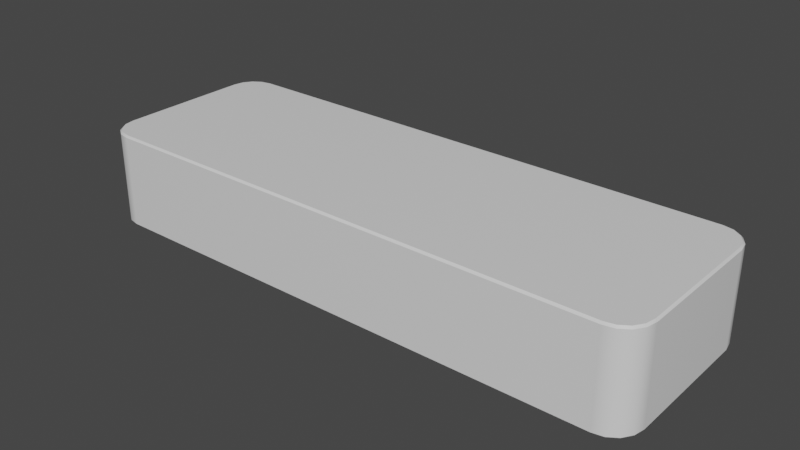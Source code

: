 # Source: 2x6x1_Solid.blend  (saved by Blender 2.91.10; exported with 4.5.12 LTS)
import bpy
from mathutils import Matrix  # noqa: F401  (used for matrix-valued properties, if any)

bpy.ops.wm.read_factory_settings(use_empty=True)
scene = bpy.context.scene
scene.name = 'Scene'

# ---- collections
col_collection = bpy.data.collections.new('Collection'); scene.collection.children.link(col_collection)

# ---- materials (node trees are filled in below, after node groups)
mat_material_002 = bpy.data.materials.new('Material.002')
mat_material_002.alpha_threshold = 0.0
mat_material_002.use_transparent_shadow = False
mat_material_002.line_color = (0.0, 0.0, 0.0, 1.0)

# ---- material node trees
mat_material_002.use_nodes = True; mat_material_002.node_tree.nodes.clear()
_N = mat_material_002.node_tree.nodes; _L = mat_material_002.node_tree.links
n0 = _N.new('ShaderNodeOutputMaterial'); n0.name = 'Material Output'; n0.location = (300, 300)
n1 = _N.new('ShaderNodeBsdfPrincipled'); n1.name = 'Principled BSDF'; n1.location = (10, 300)
n1.distribution = 'GGX'
n1.subsurface_method = 'BURLEY'
n1.inputs[2].default_value = 0.4
n1.inputs[3].default_value = 1.45
n1.inputs[27].default_value = (0.0, 0.0, 0.0, 1.0)
n1.inputs[28].default_value = 1.0
_L.new(n1.outputs[0], n0.inputs[0])
n0.is_active_output = True

# ---- world
world_world = bpy.data.worlds.new('World'); scene.world = world_world
world_world.use_nodes = True; world_world.node_tree.nodes.clear()
_N = world_world.node_tree.nodes; _L = world_world.node_tree.links
n0 = _N.new('ShaderNodeOutputWorld'); n0.name = 'World Output'; n0.location = (300, 300)
n1 = _N.new('ShaderNodeBackground'); n1.name = 'Background'; n1.location = (10, 300)
n1.inputs[0].default_value = (0.05088, 0.05088, 0.05088, 1.0)
_L.new(n1.outputs[0], n0.inputs[0])
n0.is_active_output = True
world_world.color = (0.05088, 0.05088, 0.05088)
world_world.use_sun_shadow = False
world_world.sun_shadow_jitter_overblur = 0.0

# ---- meshes
me_cube_002 = bpy.data.meshes.new('Cube.002')
me_cube_002.from_pydata([(2.98, 0.7019, 1.0), (3.0, 0.7039, 0.98), (2.702, 0.98, 1.0), (2.704, 1.0, 0.98), (2.959, 0.8094, 1.0), (2.977, 0.8172, 0.98), (2.899, 0.8989, 1.0), (2.913, 0.9133, 0.98), (2.809, 0.9586, 1.0), (2.817, 0.9775, 0.98), (2.702, -0.98, 1.0), (2.704, -1.0, 0.98), (2.98, -0.7019, 1.0), (3.0, -0.7039, 0.98), (2.809, -0.9586, 1.0), (2.817, -0.9775, 0.98), (2.899, -0.8989, 1.0), (2.913, -0.9133, 0.98), (2.959, -0.8094, 1.0), (2.977, -0.8172, 0.98), (-2.702, 0.98, 1.0), (-2.704, 1.0, 0.98), (-2.98, 0.7019, 1.0), (-3.0, 0.7039, 0.98), (-2.809, 0.9586, 1.0), (-2.817, 0.9775, 0.98), (-2.899, 0.8989, 1.0), (-2.913, 0.9133, 0.98), (-2.959, 0.8094, 1.0), (-2.977, 0.8172, 0.98), (-2.98, -0.7019, 1.0), (-3.0, -0.7039, 0.98), (-2.702, -0.98, 1.0), (-2.704, -1.0, 0.98), (-2.959, -0.8094, 1.0), (-2.977, -0.8172, 0.98), (-2.899, -0.8989, 1.0), (-2.913, -0.9133, 0.98), (-2.809, -0.9586, 1.0), (-2.817, -0.9775, 0.98), (2.702, 0.98, 0.0), (2.704, 1.0, 0.02), (3.0, 0.7039, 0.02), (2.98, 0.7019, 0.0), (2.809, 0.9586, 0.0), (2.817, 0.9775, 0.02), (2.899, 0.8989, 0.0), (2.913, 0.9133, 0.02), (2.959, 0.8094, 0.0), (2.977, 0.8172, 0.02), (2.98, -0.7019, 0.0), (3.0, -0.7039, 0.02), (2.704, -1.0, 0.02), (2.702, -0.98, 0.0), (2.959, -0.8094, 0.0), (2.977, -0.8172, 0.02), (2.899, -0.8989, 0.0), (2.913, -0.9133, 0.02), (2.809, -0.9586, 0.0), (2.817, -0.9775, 0.02), (-2.98, 0.7019, 0.0), (-3.0, 0.7039, 0.02), (-2.704, 1.0, 0.02), (-2.702, 0.98, 0.0), (-2.959, 0.8094, 0.0), (-2.977, 0.8172, 0.02), (-2.899, 0.8989, 0.0), (-2.913, 0.9133, 0.02), (-2.809, 0.9586, 0.0), (-2.817, 0.9775, 0.02), (-2.702, -0.98, 0.0), (-2.704, -1.0, 0.02), (-3.0, -0.7039, 0.02), (-2.98, -0.7019, 0.0), (-2.817, -0.9775, 0.02), (-2.809, -0.9586, 0.0), (-2.913, -0.9133, 0.02), (-2.899, -0.8989, 0.0), (-2.977, -0.8172, 0.02), (-2.959, -0.8094, 0.0)], [], [(62, 21, 3, 41), (71, 33, 39, 74), (11, 52, 59, 15), (60, 64, 66, 68, 63, 40, 44, 46, 48, 43, 50, 54, 56, 58, 53, 70, 75, 77, 79, 73), (0, 4, 6, 8, 2, 20, 24, 26, 28, 22, 30, 34, 36, 38, 32, 10, 14, 16, 18, 12), (7, 47, 45, 9), (5, 49, 47, 7), (52, 11, 33, 71), (1, 42, 49, 5), (76, 37, 35, 78), (78, 35, 31, 72), (17, 57, 55, 19), (15, 59, 57, 17), (27, 67, 65, 29), (29, 65, 61, 23), (72, 31, 23, 61), (25, 69, 67, 27), (74, 39, 37, 76), (21, 62, 69, 25), (19, 55, 51, 13), (4, 0, 1, 5), (6, 4, 5, 7), (8, 6, 7, 9), (2, 8, 9, 3), (32, 38, 39, 33), (38, 36, 37, 39), (36, 34, 35, 37), (34, 30, 31, 35), (14, 10, 11, 15), (16, 14, 15, 17), (18, 16, 17, 19), (12, 18, 19, 13), (24, 20, 21, 25), (26, 24, 25, 27), (28, 26, 27, 29), (22, 28, 29, 23), (20, 2, 3, 21), (0, 12, 13, 1), (23, 31, 30, 22), (33, 11, 10, 32), (42, 1, 13, 51), (43, 48, 49, 42), (48, 46, 47, 49), (46, 44, 45, 47), (44, 40, 41, 45), (75, 70, 71, 74), (77, 75, 74, 76), (79, 77, 76, 78), (73, 79, 78, 72), (53, 58, 59, 52), (58, 56, 57, 59), (56, 54, 55, 57), (54, 50, 51, 55), (63, 68, 69, 62), (68, 66, 67, 69), (66, 64, 65, 67), (64, 60, 61, 65), (40, 63, 62, 41), (50, 43, 42, 51), (72, 61, 60, 73), (52, 71, 70, 53), (9, 45, 41, 3)])
me_cube_002.polygons.foreach_set('use_smooth', [0, 1, 1, 1, 1, 1, 1, 0, 1, 1, 1, 1, 1, 1, 1, 0, 1, 1, 1, 1, 1, 1, 1, 1, 1, 1, 1, 1, 1, 1, 1, 1, 1, 1, 1, 1, 1, 1, 1, 1, 0, 1, 1, 1, 1, 1, 1, 1, 1, 1, 1, 1, 1, 1, 1, 1, 1, 1, 1, 1, 1, 1])
_k = set([(0, 4), (0, 12), (1, 5), (1, 13), (2, 8), (2, 20), (3, 9), (3, 21), (4, 6), (5, 7), (6, 8), (7, 9), (10, 14), (10, 32), (11, 15), (11, 33), (12, 18), (13, 19), (14, 16), (15, 17), (16, 18), (17, 19), (20, 24), (21, 25), (22, 28), (22, 30), (23, 29), (23, 31), (24, 26), (25, 27), (26, 28), (27, 29), (30, 34), (31, 35), (32, 38), (33, 39), (34, 36), (35, 37), (36, 38), (37, 39), (40, 44), (40, 63), (41, 45), (41, 62), (42, 49), (42, 51), (43, 48), (43, 50), (44, 46), (45, 47), (46, 48), (47, 49), (50, 54), (51, 55), (52, 59), (52, 71), (53, 58), (53, 70), (54, 56), (55, 57), (56, 58), (57, 59), (60, 64), (60, 73), (61, 65), (61, 72), (62, 69), (63, 68), (64, 66), (65, 67), (66, 68), (67, 69), (70, 75), (71, 74), (72, 78), (73, 79), (74, 76), (75, 77), (76, 78), (77, 79)])
me_cube_002.attributes.new('sharp_edge', 'BOOLEAN', 'EDGE').data.foreach_set('value', [ (min(e.vertices), max(e.vertices)) in _k for e in me_cube_002.edges])
_uv = me_cube_002.uv_layers.new(name='UVMap')
_uv.uv.foreach_set('vector', [0.3775, 0.287, 0.6225, 0.287, 0.6225, 0.463, 0.3775, 0.463, 0.3775, 0.963, 0.6225, 0.963, 0.6225, 0.9772, 0.3775, 0.9772, 0.6225, 0.787, 0.3775, 0.787, 0.37, 0.7643, 0.63, 0.7643, 0.1434, 0.5186, 0.2773, 0.3494, 0.2914, 0.3446, 0.2854, 0.3656, 0.1772, 0.4871, 0.3392, 0.5009, 0.3641, 0.4907, 0.3696, 0.5054, 0.3722, 0.523, 0.3729, 0.537, 0.3729, 0.7128, 0.3722, 0.7269, 0.3696, 0.7445, 0.3641, 0.7591, 0.3391, 0.7489, 0.1624, 0.7474, 0.1489, 0.7447, 0.1377, 0.7373, 0.1303, 0.7261, 0.1276, 0.7126, 0.6271, 0.537, 0.6278, 0.523, 0.6304, 0.5054, 0.6359, 0.4907, 0.6608, 0.5009, 0.8228, 0.4871, 0.7146, 0.3656, 0.7086, 0.3446, 0.7227, 0.3494, 0.8566, 0.5186, 0.8724, 0.7126, 0.8697, 0.7261, 0.8623, 0.7373, 0.8511, 0.7447, 0.8376, 0.7474, 0.6609, 0.7489, 0.6359, 0.7591, 0.6304, 0.7445, 0.6278, 0.7269, 0.6271, 0.7128, 0.626, 0.5036, 0.374, 0.5036, 0.37, 0.4857, 0.63, 0.4857, 0.6234, 0.5228, 0.3766, 0.5228, 0.374, 0.5036, 0.626, 0.5036, 0.3775, 0.787, 0.6225, 0.787, 0.6225, 0.963, 0.3775, 0.963, 0.6225, 0.537, 0.3775, 0.537, 0.3766, 0.5228, 0.6234, 0.5228, 0.3775, 0.0, 0.6225, 0.0, 0.6225, 0.02285, 0.3775, 0.02285, 0.3775, 0.02285, 0.6225, 0.02285, 0.6225, 0.03701, 0.3775, 0.03701, 0.626, 0.7464, 0.374, 0.7464, 0.3766, 0.7272, 0.6234, 0.7272, 0.63, 0.7643, 0.37, 0.7643, 0.374, 0.7464, 0.626, 0.7464, 0.7006, 0.3369, 0.2994, 0.3369, 0.2968, 0.3257, 0.7032, 0.3257, 0.7032, 0.3257, 0.2968, 0.3257, 0.3775, 0.213, 0.6225, 0.213, 0.3775, 0.03701, 0.6225, 0.03701, 0.6225, 0.213, 0.3775, 0.213, 0.6967, 0.3495, 0.3033, 0.3495, 0.2994, 0.3369, 0.7006, 0.3369, 0.3775, 0.9772, 0.6225, 0.9772, 0.6225, 1.0, 0.3775, 1.0, 0.6225, 0.287, 0.3775, 0.287, 0.3033, 0.3495, 0.6967, 0.3495, 0.6234, 0.7272, 0.3766, 0.7272, 0.3775, 0.713, 0.6225, 0.713, 0.6278, 0.523, 0.6271, 0.537, 0.6225, 0.537, 0.6234, 0.5228, 0.6304, 0.5054, 0.6278, 0.523, 0.6234, 0.5228, 0.626, 0.5036, 0.6359, 0.4907, 0.6304, 0.5054, 0.626, 0.5036, 0.63, 0.4857, 0.6608, 0.5009, 0.6359, 0.4907, 0.6326, 0.4857, 0.662, 0.5, 0.8376, 0.7474, 0.8511, 0.7447, 0.8522, 0.7472, 0.838, 0.75, 0.8511, 0.7447, 0.8623, 0.7373, 0.8642, 0.7392, 0.8522, 0.7472, 0.8623, 0.7373, 0.8697, 0.7261, 0.8722, 0.7272, 0.8642, 0.7392, 0.8697, 0.7261, 0.8724, 0.7126, 0.875, 0.713, 0.8722, 0.7272, 0.6359, 0.7591, 0.6609, 0.7489, 0.662, 0.75, 0.6326, 0.7643, 0.6304, 0.7445, 0.6359, 0.7591, 0.63, 0.7643, 0.626, 0.7464, 0.6278, 0.7269, 0.6304, 0.7445, 0.626, 0.7464, 0.6234, 0.7272, 0.6271, 0.7128, 0.6278, 0.7269, 0.6234, 0.7272, 0.6225, 0.713, 0.7146, 0.3656, 0.8228, 0.4871, 0.838, 0.5, 0.7007, 0.3495, 0.7086, 0.3446, 0.7146, 0.3656, 0.6967, 0.3495, 0.7006, 0.3369, 0.7227, 0.3494, 0.7086, 0.3446, 0.7006, 0.3369, 0.7032, 0.3257, 0.8566, 0.5186, 0.7227, 0.3494, 0.7074, 0.3257, 0.875, 0.537, 0.8228, 0.4871, 0.6608, 0.5009, 0.662, 0.5, 0.838, 0.5, 0.6271, 0.537, 0.6271, 0.7128, 0.6225, 0.713, 0.6225, 0.537, 0.875, 0.537, 0.875, 0.713, 0.8724, 0.7126, 0.8566, 0.5186, 0.838, 0.75, 0.662, 0.75, 0.6609, 0.7489, 0.8376, 0.7474, 0.3775, 0.537, 0.6225, 0.537, 0.6225, 0.713, 0.3775, 0.713, 0.3729, 0.537, 0.3722, 0.523, 0.3766, 0.5228, 0.3775, 0.537, 0.3722, 0.523, 0.3696, 0.5054, 0.374, 0.5036, 0.3766, 0.5228, 0.3696, 0.5054, 0.3641, 0.4907, 0.37, 0.4857, 0.374, 0.5036, 0.3641, 0.4907, 0.3392, 0.5009, 0.338, 0.5, 0.3674, 0.4857, 0.1489, 0.7447, 0.1624, 0.7474, 0.162, 0.75, 0.1478, 0.7472, 0.1377, 0.7373, 0.1489, 0.7447, 0.1478, 0.7472, 0.1358, 0.7392, 0.1303, 0.7261, 0.1377, 0.7373, 0.1358, 0.7392, 0.1278, 0.7272, 0.1276, 0.7126, 0.1303, 0.7261, 0.1278, 0.7272, 0.125, 0.713, 0.3391, 0.7489, 0.3641, 0.7591, 0.3674, 0.7643, 0.338, 0.75, 0.3641, 0.7591, 0.3696, 0.7445, 0.374, 0.7464, 0.37, 0.7643, 0.3696, 0.7445, 0.3722, 0.7269, 0.3766, 0.7272, 0.374, 0.7464, 0.3722, 0.7269, 0.3729, 0.7128, 0.3775, 0.713, 0.3766, 0.7272, 0.1772, 0.4871, 0.2854, 0.3656, 0.2993, 0.3495, 0.162, 0.5, 0.2854, 0.3656, 0.2914, 0.3446, 0.2994, 0.3369, 0.3033, 0.3495, 0.2914, 0.3446, 0.2773, 0.3494, 0.2968, 0.3257, 0.2994, 0.3369, 0.2773, 0.3494, 0.1434, 0.5186, 0.125, 0.537, 0.2926, 0.3257, 0.3392, 0.5009, 0.1772, 0.4871, 0.162, 0.5, 0.338, 0.5, 0.3729, 0.7128, 0.3729, 0.537, 0.3775, 0.537, 0.3775, 0.713, 0.125, 0.713, 0.125, 0.537, 0.1434, 0.5186, 0.1276, 0.7126, 0.338, 0.75, 0.162, 0.75, 0.1624, 0.7474, 0.3391, 0.7489, 0.63, 0.4857, 0.37, 0.4857, 0.3775, 0.463, 0.6225, 0.463])
me_cube_002.materials.append(mat_material_002)
me_cube_002.use_remesh_preserve_volume = False
me_cube_002.use_remesh_preserve_attributes = False
me_cube_002.use_mirror_vertex_groups = False
me_cube_002.update()
me_cube_002.normals_split_custom_set([tuple(v) for v in zip(*[iter([-0.01481, 0.9999, 7.11e-07, -0.01481, 0.9999, -7.076e-07, 0.01481, 0.9999, -7.11e-07, 0.01481, 0.9999, 7.076e-07, -0.01481, -0.9999, 8.666e-06, -0.01481, -0.9999, -8.625e-06, -0.3827, -0.9239, 0.0, -0.3827, -0.9239, 0.0, 0.01481, -0.9999, -8.666e-06, 0.01481, -0.9999, 8.625e-06, 0.3827, -0.9239, 0.0, 0.3827, -0.9239, 0.0, 0.0, 0.0, -1.0, 0.0, 0.0, -1.0, 0.0, 0.0, -1.0, 0.0, 0.0, -1.0, 0.0, 0.0, -1.0, 0.0, 0.0, -1.0, 0.0, 0.0, -1.0, 0.0, 0.0, -1.0, 0.0, 0.0, -1.0, 0.0, 0.0, -1.0, 0.0, 0.0, -1.0, 0.0, 0.0, -1.0, 0.0, 0.0, -1.0, 0.0, 0.0, -1.0, 0.0, 0.0, -1.0, 0.0, 0.0, -1.0, 0.0, 0.0, -1.0, 0.0, 0.0, -1.0, 0.0, 0.0, -1.0, 0.0, 0.0, -1.0, 0.0, 0.0, 1.0, 0.0, 0.0, 1.0, 0.0, 0.0, 1.0, 0.0, 0.0, 1.0, 0.0, 0.0, 1.0, 0.0, 0.0, 1.0, 0.0, 0.0, 1.0, 0.0, 0.0, 1.0, 0.0, 0.0, 1.0, 0.0, 0.0, 1.0, 0.0, 0.0, 1.0, 0.0, 0.0, 1.0, 0.0, 0.0, 1.0, 0.0, 0.0, 1.0, 0.0, 0.0, 1.0, 0.0, 0.0, 1.0, 0.0, 0.0, 1.0, 0.0, 0.0, 1.0, 0.0, 0.0, 1.0, 0.0, 0.0, 1.0, 0.7071, 0.7071, 0.0, 0.7071, 0.7071, 0.0, 0.3827, 0.9239, 0.0, 0.3827, 0.9239, 0.0, 0.9239, 0.3827, 0.0, 0.9239, 0.3827, 0.0, 0.7071, 0.7071, 0.0, 0.7071, 0.7071, 0.0, 0.01481, -0.9999, 7.11e-07, 0.01481, -0.9999, -7.076e-07, -0.01481, -0.9999, -7.11e-07, -0.01481, -0.9999, 7.076e-07, 0.9999, 0.01481, -8.666e-06, 0.9999, 0.01481, 8.625e-06, 0.9239, 0.3827, 0.0, 0.9239, 0.3827, 0.0, -0.7071, -0.7071, 0.0, -0.7071, -0.7071, 0.0, -0.9239, -0.3827, 0.0, -0.9239, -0.3827, 0.0, -0.9239, -0.3827, 0.0, -0.9239, -0.3827, 0.0, -0.9999, -0.01481, -8.666e-06, -0.9999, -0.01481, 8.625e-06, 0.7071, -0.7071, 0.0, 0.7071, -0.7071, 0.0, 0.9239, -0.3827, 0.0, 0.9239, -0.3827, 0.0, 0.3827, -0.9239, 0.0, 0.3827, -0.9239, 0.0, 0.7071, -0.7071, 0.0, 0.7071, -0.7071, 0.0, -0.7071, 0.7071, 0.0, -0.7071, 0.7071, 0.0, -0.9239, 0.3827, 0.0, -0.9239, 0.3827, 0.0, -0.9239, 0.3827, 0.0, -0.9239, 0.3827, 0.0, -0.9999, 0.01481, 8.666e-06, -0.9999, 0.01481, -8.625e-06, -0.9999, -0.01481, 7.11e-07, -0.9999, -0.01481, -7.076e-07, -0.9999, 0.01481, -7.11e-07, -0.9999, 0.01481, 7.076e-07, -0.3827, 0.9239, 0.0, -0.3827, 0.9239, 0.0, -0.7071, 0.7071, 0.0, -0.7071, 0.7071, 0.0, -0.3827, -0.9239, 0.0, -0.3827, -0.9239, 0.0, -0.7071, -0.7071, 0.0, -0.7071, -0.7071, 0.0, -0.01481, 0.9999, -8.666e-06, -0.01481, 0.9999, 8.625e-06, -0.3827, 0.9239, 0.0, -0.3827, 0.9239, 0.0, 0.9239, -0.3827, 0.0, 0.9239, -0.3827, 0.0, 0.9999, -0.01481, 8.666e-06, 0.9999, -0.01481, -8.625e-06, 0.6469, 0.268, 0.7139, 0.702, 0.06914, 0.7088, 0.7066, 0.01022, 0.7076, 0.6469, 0.268, 0.7139, 0.4951, 0.4951, 0.7139, 0.6469, 0.268, 0.7139, 0.6469, 0.268, 0.7139, 0.4951, 0.4951, 0.7139, 0.268, 0.6469, 0.7139, 0.4951, 0.4951, 0.7139, 0.4951, 0.4951, 0.7139, 0.268, 0.6469, 0.7139, 0.06914, 0.702, 0.7088, 0.268, 0.6469, 0.7139, 0.268, 0.6469, 0.7139, 0.01022, 0.7066, 0.7076, -0.06914, -0.702, 0.7088, -0.268, -0.6469, 0.7139, -0.268, -0.6469, 0.7139, -0.01022, -0.7066, 0.7076, -0.268, -0.6469, 0.7139, -0.4951, -0.4951, 0.7139, -0.4951, -0.4951, 0.7139, -0.268, -0.6469, 0.7139, -0.4951, -0.4951, 0.7139, -0.6469, -0.268, 0.7139, -0.6469, -0.268, 0.7139, -0.4951, -0.4951, 0.7139, -0.6469, -0.268, 0.7139, -0.702, -0.06914, 0.7088, -0.7066, -0.01022, 0.7076, -0.6469, -0.268, 0.7139, 0.268, -0.6469, 0.7139, 0.06914, -0.702, 0.7088, 0.01022, -0.7066, 0.7076, 0.268, -0.6469, 0.7139, 0.4951, -0.4951, 0.7139, 0.268, -0.6469, 0.7139, 0.268, -0.6469, 0.7139, 0.4951, -0.4951, 0.7139, 0.6469, -0.268, 0.7139, 0.4951, -0.4951, 0.7139, 0.4951, -0.4951, 0.7139, 0.6469, -0.268, 0.7139, 0.702, -0.06914, 0.7088, 0.6469, -0.268, 0.7139, 0.6469, -0.268, 0.7139, 0.7066, -0.01022, 0.7076, -0.268, 0.6469, 0.7139, -0.06914, 0.702, 0.7088, -0.01022, 0.7066, 0.7076, -0.268, 0.6469, 0.7139, -0.4951, 0.4951, 0.7139, -0.268, 0.6469, 0.7139, -0.268, 0.6469, 0.7139, -0.4951, 0.4951, 0.7139, -0.6469, 0.268, 0.7139, -0.4951, 0.4951, 0.7139, -0.4951, 0.4951, 0.7139, -0.6469, 0.268, 0.7139, -0.702, 0.06914, 0.7088, -0.6469, 0.268, 0.7139, -0.6469, 0.268, 0.7139, -0.7066, 0.01022, 0.7076, -0.06914, 0.702, 0.7088, 0.06914, 0.702, 0.7088, 0.01022, 0.7066, 0.7076, -0.01022, 0.7066, 0.7076, 0.702, 0.06914, 0.7088, 0.702, -0.06914, 0.7088, 0.7066, -0.01022, 0.7076, 0.7066, 0.01022, 0.7076, -0.7066, 0.01022, 0.7076, -0.7066, -0.01022, 0.7076, -0.702, -0.06914, 0.7088, -0.702, 0.06914, 0.7088, -0.01022, -0.7066, 0.7076, 0.01022, -0.7066, 0.7076, 0.06914, -0.702, 0.7088, -0.06914, -0.702, 0.7088, 0.9999, 0.01481, 7.11e-07, 0.9999, 0.01481, -7.076e-07, 0.9999, -0.01481, -7.11e-07, 0.9999, -0.01481, 7.076e-07, 0.702, 0.06914, -0.7088, 0.6469, 0.268, -0.7139, 0.6469, 0.268, -0.7139, 0.7066, 0.01022, -0.7076, 0.6469, 0.268, -0.7139, 0.4951, 0.4951, -0.7139, 0.4951, 0.4951, -0.7139, 0.6469, 0.268, -0.7139, 0.4951, 0.4951, -0.7139, 0.268, 0.6469, -0.7139, 0.268, 0.6469, -0.7139, 0.4951, 0.4951, -0.7139, 0.268, 0.6469, -0.7139, 0.06914, 0.702, -0.7088, 0.01022, 0.7066, -0.7076, 0.268, 0.6469, -0.7139, -0.268, -0.6469, -0.7139, -0.06914, -0.702, -0.7088, -0.01022, -0.7066, -0.7076, -0.268, -0.6469, -0.7139, -0.4951, -0.4951, -0.7139, -0.268, -0.6469, -0.7139, -0.268, -0.6469, -0.7139, -0.4951, -0.4951, -0.7139, -0.6469, -0.268, -0.7139, -0.4951, -0.4951, -0.7139, -0.4951, -0.4951, -0.7139, -0.6469, -0.268, -0.7139, -0.702, -0.06914, -0.7088, -0.6469, -0.268, -0.7139, -0.6469, -0.268, -0.7139, -0.7066, -0.01022, -0.7076, 0.06914, -0.702, -0.7088, 0.268, -0.6469, -0.7139, 0.268, -0.6469, -0.7139, 0.01022, -0.7066, -0.7076, 0.268, -0.6469, -0.7139, 0.4951, -0.4951, -0.7139, 0.4951, -0.4951, -0.7139, 0.268, -0.6469, -0.7139, 0.4951, -0.4951, -0.7139, 0.6469, -0.268, -0.7139, 0.6469, -0.268, -0.7139, 0.4951, -0.4951, -0.7139, 0.6469, -0.268, -0.7139, 0.702, -0.06914, -0.7088, 0.7066, -0.01022, -0.7076, 0.6469, -0.268, -0.7139, -0.06914, 0.702, -0.7088, -0.268, 0.6469, -0.7139, -0.268, 0.6469, -0.7139, -0.01022, 0.7066, -0.7076, -0.268, 0.6469, -0.7139, -0.4951, 0.4951, -0.7139, -0.4951, 0.4951, -0.7139, -0.268, 0.6469, -0.7139, -0.4951, 0.4951, -0.7139, -0.6469, 0.268, -0.7139, -0.6469, 0.268, -0.7139, -0.4951, 0.4951, -0.7139, -0.6469, 0.268, -0.7139, -0.702, 0.06914, -0.7088, -0.7066, 0.01022, -0.7076, -0.6469, 0.268, -0.7139, 0.06914, 0.702, -0.7088, -0.06914, 0.702, -0.7088, -0.01022, 0.7066, -0.7076, 0.01022, 0.7066, -0.7076, 0.702, -0.06914, -0.7088, 0.702, 0.06914, -0.7088, 0.7066, 0.01022, -0.7076, 0.7066, -0.01022, -0.7076, -0.7066, -0.01022, -0.7076, -0.7066, 0.01022, -0.7076, -0.702, 0.06914, -0.7088, -0.702, -0.06914, -0.7088, 0.01022, -0.7066, -0.7076, -0.01022, -0.7066, -0.7076, -0.06914, -0.702, -0.7088, 0.06914, -0.702, -0.7088, 0.3827, 0.9239, 0.0, 0.3827, 0.9239, 0.0, 0.01481, 0.9999, 8.666e-06, 0.01481, 0.9999, -8.625e-06])] * 3)])

# ---- objects
ob_2x6x1_solid = bpy.data.objects.new('2x6x1 Solid', me_cube_002)

# ---- transforms, parenting, visibility, modifiers, constraints
ob_2x6x1_solid.location = (0.0, 0.0, 0.0)
ob_2x6x1_solid.lock_rotations_4d = False
ob_2x6x1_solid.empty_display_type = 'ARROWS'
ob_2x6x1_solid.lineart.crease_threshold = 0.0

# ---- collection membership
col_collection.objects.link(ob_2x6x1_solid)

# ---- scene / render settings (as saved in the file)
scene.frame_start = 1; scene.frame_end = 250; scene.frame_set(1)
scene.render.engine = 'BLENDER_EEVEE_NEXT'
scene.cycles.use_denoising = False
scene.cycles.samples = 128
scene.cycles.sampling_pattern = 'TABULATED_SOBOL'
scene.cycles.use_adaptive_sampling = False
scene.cycles.use_light_tree = False
scene.view_settings.view_transform = 'Filmic'
bpy.context.view_layer.update()

# ---- added for rendering (the .blend has no active camera and no usable light): camera, sun
cam_auto = bpy.data.cameras.new('AutoCamera')
cam_auto.lens = 50.0
cam_auto.sensor_width = 36.0
cam_auto.clip_end = 1000.0
ob_auto_camera = bpy.data.objects.new('AutoCamera', cam_auto)
scene.collection.objects.link(ob_auto_camera)
ob_auto_camera.location = (5.92433, -7.10919, 5.23946)
ob_auto_camera.rotation_euler = (1.09748, -7.21219e-08, 0.694738)
scene.camera = ob_auto_camera
light_auto_sun = bpy.data.lights.new('AutoSun', 'SUN')
light_auto_sun.energy = 3.0
light_auto_sun.angle = 0.0523599
ob_auto_sun = bpy.data.objects.new('AutoSun', light_auto_sun)
scene.collection.objects.link(ob_auto_sun)
ob_auto_sun.rotation_euler = (0.872665, 0.174533, 0.523599)
bpy.context.view_layer.update()
